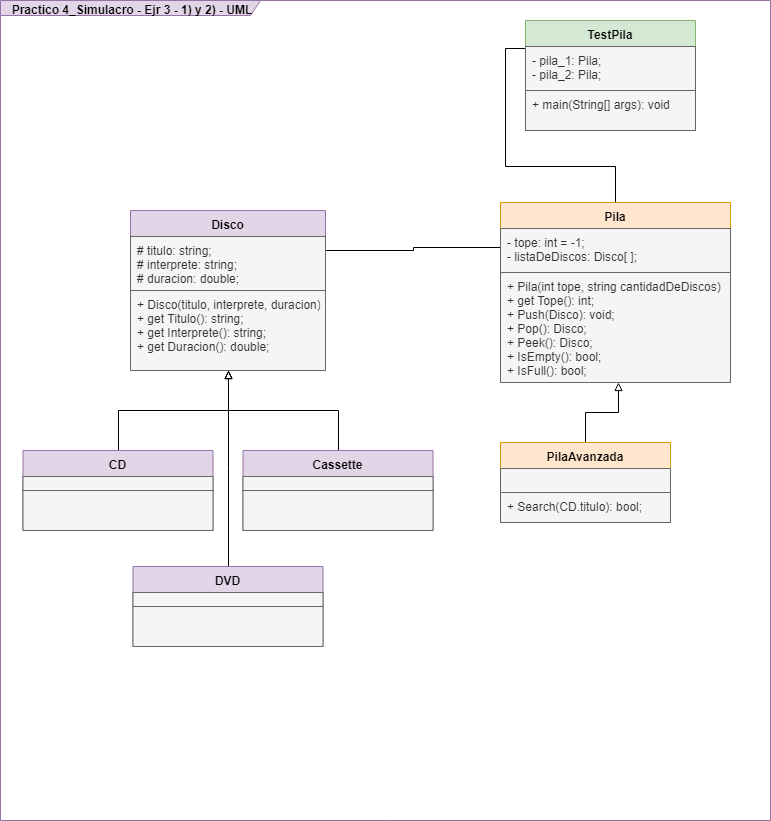

The diagram above was exported from draw.io. Its source (the exported page's mxGraphModel, read from the mxfile embedded in the PNG):
<mxGraphModel dx="840" dy="452" grid="1" gridSize="10" guides="1" tooltips="1" connect="1" arrows="1" fold="1" page="1" pageScale="1" pageWidth="827" pageHeight="1169" math="0" shadow="0">
  <root>
    <mxCell id="0" />
    <mxCell id="1" parent="0" />
    <mxCell id="eVXYmaUXimxZtxeTODYw-1" value="Practico 4_Simulacro - Ejr 3 - 1) y 2) - UML" style="shape=umlFrame;whiteSpace=wrap;html=1;fontStyle=1;width=260;height=15;fillColor=#e1d5e7;strokeColor=#9673a6;" parent="1" vertex="1">
      <mxGeometry y="30" width="770" height="820" as="geometry" />
    </mxCell>
    <mxCell id="NDtzYZocNEntBbqt0MIG-5" style="edgeStyle=orthogonalEdgeStyle;rounded=0;orthogonalLoop=1;jettySize=auto;html=1;exitX=0;exitY=0.25;exitDx=0;exitDy=0;entryX=0.5;entryY=0;entryDx=0;entryDy=0;endArrow=none;endFill=0;" parent="1" source="eVXYmaUXimxZtxeTODYw-17" target="NDtzYZocNEntBbqt0MIG-1" edge="1">
      <mxGeometry relative="1" as="geometry" />
    </mxCell>
    <mxCell id="eVXYmaUXimxZtxeTODYw-17" value="TestPila" style="swimlane;fontStyle=1;align=center;verticalAlign=top;childLayout=stackLayout;horizontal=1;startSize=26;horizontalStack=0;resizeParent=1;resizeParentMax=0;resizeLast=0;collapsible=1;marginBottom=0;fillColor=#d5e8d4;strokeColor=#82b366;" parent="1" vertex="1">
      <mxGeometry x="525" y="50" width="170" height="110" as="geometry" />
    </mxCell>
    <mxCell id="eVXYmaUXimxZtxeTODYw-18" value="- pila_1: Pila;&#10;- pila_2: Pila;&#10;&#10;" style="text;strokeColor=#666666;fillColor=#f5f5f5;align=left;verticalAlign=top;spacingLeft=4;spacingRight=4;overflow=hidden;rotatable=0;points=[[0,0.5],[1,0.5]];portConstraint=eastwest;fontColor=#333333;" parent="eVXYmaUXimxZtxeTODYw-17" vertex="1">
      <mxGeometry y="26" width="170" height="44" as="geometry" />
    </mxCell>
    <mxCell id="eVXYmaUXimxZtxeTODYw-19" value="+ main(String[] args): void" style="text;strokeColor=#666666;fillColor=#f5f5f5;align=left;verticalAlign=top;spacingLeft=4;spacingRight=4;overflow=hidden;rotatable=0;points=[[0,0.5],[1,0.5]];portConstraint=eastwest;fontColor=#333333;" parent="eVXYmaUXimxZtxeTODYw-17" vertex="1">
      <mxGeometry y="70" width="170" height="40" as="geometry" />
    </mxCell>
    <mxCell id="hSWeHVbMKxQlp5Q4ariT-15" style="edgeStyle=orthogonalEdgeStyle;rounded=0;orthogonalLoop=1;jettySize=auto;html=1;exitX=0.5;exitY=0;exitDx=0;exitDy=0;entryX=0.5;entryY=1;entryDx=0;entryDy=0;endArrow=block;endFill=0;" parent="1" source="AeaLvnw20b0MGvOycih4-1" target="hSWeHVbMKxQlp5Q4ariT-6" edge="1">
      <mxGeometry relative="1" as="geometry" />
    </mxCell>
    <mxCell id="AeaLvnw20b0MGvOycih4-1" value="CD" style="swimlane;fontStyle=1;align=center;verticalAlign=top;childLayout=stackLayout;horizontal=1;startSize=26;horizontalStack=0;resizeParent=1;resizeParentMax=0;resizeLast=0;collapsible=1;marginBottom=0;fillColor=#e1d5e7;strokeColor=#9673a6;" parent="1" vertex="1">
      <mxGeometry x="22.5" y="480" width="190" height="80" as="geometry" />
    </mxCell>
    <mxCell id="AeaLvnw20b0MGvOycih4-2" value="&#10;" style="text;strokeColor=#666666;fillColor=#f5f5f5;align=left;verticalAlign=top;spacingLeft=4;spacingRight=4;overflow=hidden;rotatable=0;points=[[0,0.5],[1,0.5]];portConstraint=eastwest;fontColor=#333333;" parent="AeaLvnw20b0MGvOycih4-1" vertex="1">
      <mxGeometry y="26" width="190" height="14" as="geometry" />
    </mxCell>
    <mxCell id="AeaLvnw20b0MGvOycih4-3" value="" style="text;strokeColor=#666666;fillColor=#f5f5f5;align=left;verticalAlign=top;spacingLeft=4;spacingRight=4;overflow=hidden;rotatable=0;points=[[0,0.5],[1,0.5]];portConstraint=eastwest;fontColor=#333333;" parent="AeaLvnw20b0MGvOycih4-1" vertex="1">
      <mxGeometry y="40" width="190" height="40" as="geometry" />
    </mxCell>
    <mxCell id="NDtzYZocNEntBbqt0MIG-4" style="edgeStyle=orthogonalEdgeStyle;rounded=0;orthogonalLoop=1;jettySize=auto;html=1;exitX=0;exitY=0.25;exitDx=0;exitDy=0;entryX=1;entryY=0.25;entryDx=0;entryDy=0;endArrow=none;endFill=0;" parent="1" source="NDtzYZocNEntBbqt0MIG-1" target="hSWeHVbMKxQlp5Q4ariT-6" edge="1">
      <mxGeometry relative="1" as="geometry" />
    </mxCell>
    <mxCell id="NDtzYZocNEntBbqt0MIG-1" value="Pila" style="swimlane;fontStyle=1;align=center;verticalAlign=top;childLayout=stackLayout;horizontal=1;startSize=26;horizontalStack=0;resizeParent=1;resizeParentMax=0;resizeLast=0;collapsible=1;marginBottom=0;fillColor=#ffe6cc;strokeColor=#d79b00;" parent="1" vertex="1">
      <mxGeometry x="500" y="232" width="230" height="180" as="geometry" />
    </mxCell>
    <mxCell id="NDtzYZocNEntBbqt0MIG-2" value="- tope: int = -1;&#10;- listaDeDiscos: Disco[ ];&#10;" style="text;strokeColor=#666666;fillColor=#f5f5f5;align=left;verticalAlign=top;spacingLeft=4;spacingRight=4;overflow=hidden;rotatable=0;points=[[0,0.5],[1,0.5]];portConstraint=eastwest;fontColor=#333333;" parent="NDtzYZocNEntBbqt0MIG-1" vertex="1">
      <mxGeometry y="26" width="230" height="44" as="geometry" />
    </mxCell>
    <mxCell id="NDtzYZocNEntBbqt0MIG-3" value="+ Pila(int tope, string cantidadDeDiscos)&#10;+ get Tope(): int;&#10;+ Push(Disco): void;&#10;+ Pop(): Disco;&#10;+ Peek(): Disco;&#10;+ IsEmpty(): bool;&#10;+ IsFull(): bool;&#10;" style="text;strokeColor=#666666;fillColor=#f5f5f5;align=left;verticalAlign=top;spacingLeft=4;spacingRight=4;overflow=hidden;rotatable=0;points=[[0,0.5],[1,0.5]];portConstraint=eastwest;fontColor=#333333;" parent="NDtzYZocNEntBbqt0MIG-1" vertex="1">
      <mxGeometry y="70" width="230" height="110" as="geometry" />
    </mxCell>
    <mxCell id="hSWeHVbMKxQlp5Q4ariT-4" style="edgeStyle=orthogonalEdgeStyle;rounded=0;orthogonalLoop=1;jettySize=auto;html=1;exitX=0.5;exitY=0;exitDx=0;exitDy=0;entryX=0.512;entryY=1;entryDx=0;entryDy=0;entryPerimeter=0;endArrow=block;endFill=0;" parent="1" source="hSWeHVbMKxQlp5Q4ariT-1" target="NDtzYZocNEntBbqt0MIG-3" edge="1">
      <mxGeometry relative="1" as="geometry" />
    </mxCell>
    <mxCell id="hSWeHVbMKxQlp5Q4ariT-1" value="PilaAvanzada" style="swimlane;fontStyle=1;align=center;verticalAlign=top;childLayout=stackLayout;horizontal=1;startSize=26;horizontalStack=0;resizeParent=1;resizeParentMax=0;resizeLast=0;collapsible=1;marginBottom=0;fillColor=#ffe6cc;strokeColor=#d79b00;" parent="1" vertex="1">
      <mxGeometry x="500" y="472" width="170" height="80" as="geometry" />
    </mxCell>
    <mxCell id="hSWeHVbMKxQlp5Q4ariT-2" value="" style="text;strokeColor=#666666;fillColor=#f5f5f5;align=left;verticalAlign=top;spacingLeft=4;spacingRight=4;overflow=hidden;rotatable=0;points=[[0,0.5],[1,0.5]];portConstraint=eastwest;fontColor=#333333;" parent="hSWeHVbMKxQlp5Q4ariT-1" vertex="1">
      <mxGeometry y="26" width="170" height="24" as="geometry" />
    </mxCell>
    <mxCell id="hSWeHVbMKxQlp5Q4ariT-3" value="+ Search(CD.titulo): bool;" style="text;strokeColor=#666666;fillColor=#f5f5f5;align=left;verticalAlign=top;spacingLeft=4;spacingRight=4;overflow=hidden;rotatable=0;points=[[0,0.5],[1,0.5]];portConstraint=eastwest;fontColor=#333333;" parent="hSWeHVbMKxQlp5Q4ariT-1" vertex="1">
      <mxGeometry y="50" width="170" height="30" as="geometry" />
    </mxCell>
    <mxCell id="hSWeHVbMKxQlp5Q4ariT-6" value="Disco" style="swimlane;fontStyle=1;align=center;verticalAlign=top;childLayout=stackLayout;horizontal=1;startSize=26;horizontalStack=0;resizeParent=1;resizeParentMax=0;resizeLast=0;collapsible=1;marginBottom=0;fillColor=#e1d5e7;strokeColor=#9673a6;" parent="1" vertex="1">
      <mxGeometry x="130" y="240" width="195" height="160" as="geometry" />
    </mxCell>
    <mxCell id="hSWeHVbMKxQlp5Q4ariT-7" value="# titulo: string;&#10;# interprete: string;&#10;# duracion: double;&#10;&#10;" style="text;strokeColor=#666666;fillColor=#f5f5f5;align=left;verticalAlign=top;spacingLeft=4;spacingRight=4;overflow=hidden;rotatable=0;points=[[0,0.5],[1,0.5]];portConstraint=eastwest;fontColor=#333333;" parent="hSWeHVbMKxQlp5Q4ariT-6" vertex="1">
      <mxGeometry y="26" width="195" height="54" as="geometry" />
    </mxCell>
    <mxCell id="hSWeHVbMKxQlp5Q4ariT-8" value="+ Disco(titulo, interprete, duracion)&#10;+ get Titulo(): string;&#10;+ get Interprete(): string;&#10;+ get Duracion(): double;&#10;" style="text;strokeColor=#666666;fillColor=#f5f5f5;align=left;verticalAlign=top;spacingLeft=4;spacingRight=4;overflow=hidden;rotatable=0;points=[[0,0.5],[1,0.5]];portConstraint=eastwest;fontColor=#333333;" parent="hSWeHVbMKxQlp5Q4ariT-6" vertex="1">
      <mxGeometry y="80" width="195" height="80" as="geometry" />
    </mxCell>
    <mxCell id="hSWeHVbMKxQlp5Q4ariT-16" style="edgeStyle=orthogonalEdgeStyle;rounded=0;orthogonalLoop=1;jettySize=auto;html=1;exitX=0.5;exitY=0;exitDx=0;exitDy=0;entryX=0.5;entryY=1;entryDx=0;entryDy=0;endArrow=block;endFill=0;" parent="1" source="hSWeHVbMKxQlp5Q4ariT-9" target="hSWeHVbMKxQlp5Q4ariT-6" edge="1">
      <mxGeometry relative="1" as="geometry" />
    </mxCell>
    <mxCell id="hSWeHVbMKxQlp5Q4ariT-9" value="Cassette" style="swimlane;fontStyle=1;align=center;verticalAlign=top;childLayout=stackLayout;horizontal=1;startSize=26;horizontalStack=0;resizeParent=1;resizeParentMax=0;resizeLast=0;collapsible=1;marginBottom=0;fillColor=#e1d5e7;strokeColor=#9673a6;" parent="1" vertex="1">
      <mxGeometry x="242.5" y="480" width="190" height="80" as="geometry" />
    </mxCell>
    <mxCell id="hSWeHVbMKxQlp5Q4ariT-10" value="&#10;" style="text;strokeColor=#666666;fillColor=#f5f5f5;align=left;verticalAlign=top;spacingLeft=4;spacingRight=4;overflow=hidden;rotatable=0;points=[[0,0.5],[1,0.5]];portConstraint=eastwest;fontColor=#333333;" parent="hSWeHVbMKxQlp5Q4ariT-9" vertex="1">
      <mxGeometry y="26" width="190" height="14" as="geometry" />
    </mxCell>
    <mxCell id="hSWeHVbMKxQlp5Q4ariT-11" value="" style="text;strokeColor=#666666;fillColor=#f5f5f5;align=left;verticalAlign=top;spacingLeft=4;spacingRight=4;overflow=hidden;rotatable=0;points=[[0,0.5],[1,0.5]];portConstraint=eastwest;fontColor=#333333;" parent="hSWeHVbMKxQlp5Q4ariT-9" vertex="1">
      <mxGeometry y="40" width="190" height="40" as="geometry" />
    </mxCell>
    <mxCell id="hSWeHVbMKxQlp5Q4ariT-17" style="edgeStyle=orthogonalEdgeStyle;rounded=0;orthogonalLoop=1;jettySize=auto;html=1;exitX=0.5;exitY=0;exitDx=0;exitDy=0;endArrow=block;endFill=0;" parent="1" source="hSWeHVbMKxQlp5Q4ariT-12" target="hSWeHVbMKxQlp5Q4ariT-6" edge="1">
      <mxGeometry relative="1" as="geometry" />
    </mxCell>
    <mxCell id="hSWeHVbMKxQlp5Q4ariT-12" value="DVD" style="swimlane;fontStyle=1;align=center;verticalAlign=top;childLayout=stackLayout;horizontal=1;startSize=26;horizontalStack=0;resizeParent=1;resizeParentMax=0;resizeLast=0;collapsible=1;marginBottom=0;fillColor=#e1d5e7;strokeColor=#9673a6;" parent="1" vertex="1">
      <mxGeometry x="132.5" y="596" width="190" height="80" as="geometry" />
    </mxCell>
    <mxCell id="hSWeHVbMKxQlp5Q4ariT-13" value="&#10;" style="text;strokeColor=#666666;fillColor=#f5f5f5;align=left;verticalAlign=top;spacingLeft=4;spacingRight=4;overflow=hidden;rotatable=0;points=[[0,0.5],[1,0.5]];portConstraint=eastwest;fontColor=#333333;" parent="hSWeHVbMKxQlp5Q4ariT-12" vertex="1">
      <mxGeometry y="26" width="190" height="14" as="geometry" />
    </mxCell>
    <mxCell id="hSWeHVbMKxQlp5Q4ariT-14" value="" style="text;strokeColor=#666666;fillColor=#f5f5f5;align=left;verticalAlign=top;spacingLeft=4;spacingRight=4;overflow=hidden;rotatable=0;points=[[0,0.5],[1,0.5]];portConstraint=eastwest;fontColor=#333333;" parent="hSWeHVbMKxQlp5Q4ariT-12" vertex="1">
      <mxGeometry y="40" width="190" height="40" as="geometry" />
    </mxCell>
  </root>
</mxGraphModel>